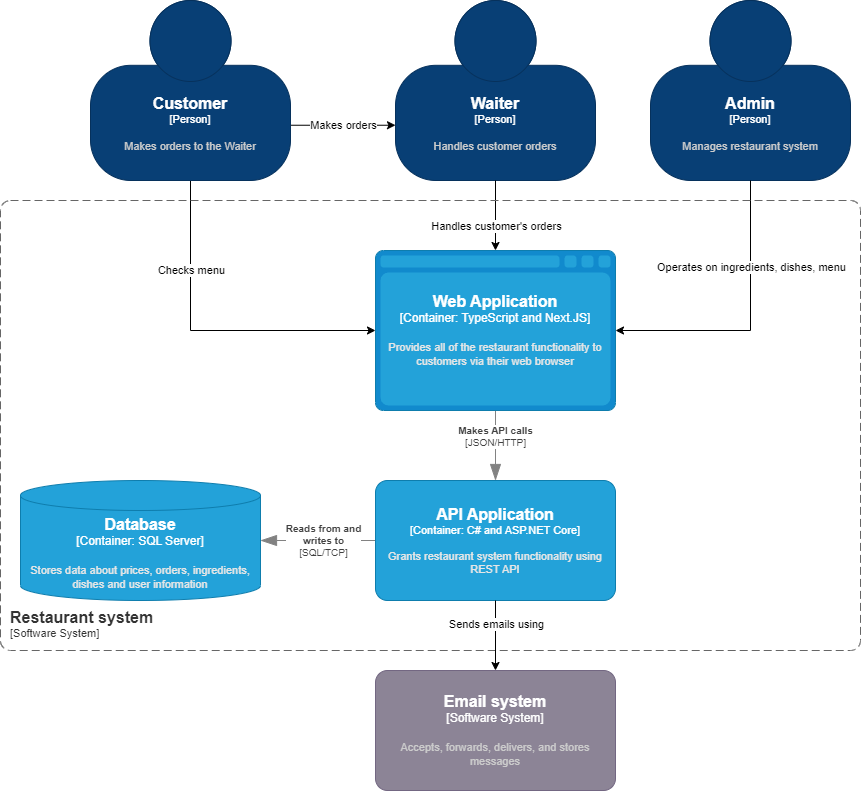

The diagram above was exported from draw.io. Its source (the exported page's mxGraphModel, read from the mxfile embedded in the PNG):
<mxGraphModel dx="1965" dy="669" grid="1" gridSize="10" guides="1" tooltips="1" connect="1" arrows="1" fold="1" page="1" pageScale="1" pageWidth="850" pageHeight="1100" math="0" shadow="0">
  <root>
    <mxCell id="0" />
    <mxCell id="1" parent="0" />
    <object placeholders="1" c4Name="Waiter" c4Type="Person" c4Description="Handles customer orders" label="&lt;font style=&quot;font-size: 16px&quot;&gt;&lt;b&gt;%c4Name%&lt;/b&gt;&lt;/font&gt;&lt;div&gt;[%c4Type%]&lt;/div&gt;&lt;br&gt;&lt;div&gt;&lt;font style=&quot;font-size: 11px&quot;&gt;&lt;font color=&quot;#cccccc&quot;&gt;%c4Description%&lt;/font&gt;&lt;/div&gt;" id="YgYjQcu3euaQvBpd3cOw-1">
      <mxCell style="html=1;fontSize=11;dashed=0;whiteSpace=wrap;fillColor=#083F75;strokeColor=#06315C;fontColor=#ffffff;shape=mxgraph.c4.person2;align=center;metaEdit=1;points=[[0.5,0,0],[1,0.5,0],[1,0.75,0],[0.75,1,0],[0.5,1,0],[0.25,1,0],[0,0.75,0],[0,0.5,0]];resizable=0;" parent="1" vertex="1">
        <mxGeometry x="345" y="60" width="200" height="180" as="geometry" />
      </mxCell>
    </object>
    <object placeholders="1" c4Name="Admin" c4Type="Person" c4Description="Manages restaurant system" label="&lt;font style=&quot;font-size: 16px&quot;&gt;&lt;b&gt;%c4Name%&lt;/b&gt;&lt;/font&gt;&lt;div&gt;[%c4Type%]&lt;/div&gt;&lt;br&gt;&lt;div&gt;&lt;font style=&quot;font-size: 11px&quot;&gt;&lt;font color=&quot;#cccccc&quot;&gt;%c4Description%&lt;/font&gt;&lt;/div&gt;" id="YgYjQcu3euaQvBpd3cOw-2">
      <mxCell style="html=1;fontSize=11;dashed=0;whiteSpace=wrap;fillColor=#083F75;strokeColor=#06315C;fontColor=#ffffff;shape=mxgraph.c4.person2;align=center;metaEdit=1;points=[[0.5,0,0],[1,0.5,0],[1,0.75,0],[0.75,1,0],[0.5,1,0],[0.25,1,0],[0,0.75,0],[0,0.5,0]];resizable=0;" parent="1" vertex="1">
        <mxGeometry x="600" y="60" width="200" height="180" as="geometry" />
      </mxCell>
    </object>
    <mxCell id="YgYjQcu3euaQvBpd3cOw-4" style="edgeStyle=orthogonalEdgeStyle;rounded=0;orthogonalLoop=1;jettySize=auto;html=1;exitX=0.5;exitY=1;exitDx=0;exitDy=0;exitPerimeter=0;entryX=0.5;entryY=0;entryDx=0;entryDy=0;entryPerimeter=0;" parent="1" source="YgYjQcu3euaQvBpd3cOw-1" target="P3Gumy4Bg-c7N9WOekJP-1" edge="1">
      <mxGeometry relative="1" as="geometry">
        <mxPoint x="445" y="320" as="targetPoint" />
      </mxGeometry>
    </mxCell>
    <mxCell id="YgYjQcu3euaQvBpd3cOw-5" value="Handles customer's orders" style="edgeLabel;html=1;align=center;verticalAlign=middle;resizable=0;points=[];" parent="YgYjQcu3euaQvBpd3cOw-4" vertex="1" connectable="0">
      <mxGeometry x="-0.0874" y="-2" relative="1" as="geometry">
        <mxPoint x="2" y="13" as="offset" />
      </mxGeometry>
    </mxCell>
    <mxCell id="YgYjQcu3euaQvBpd3cOw-6" style="edgeStyle=orthogonalEdgeStyle;rounded=0;orthogonalLoop=1;jettySize=auto;html=1;exitX=0.5;exitY=1;exitDx=0;exitDy=0;exitPerimeter=0;entryX=1;entryY=0.5;entryDx=0;entryDy=0;entryPerimeter=0;" parent="1" source="YgYjQcu3euaQvBpd3cOw-2" target="P3Gumy4Bg-c7N9WOekJP-1" edge="1">
      <mxGeometry relative="1" as="geometry">
        <mxPoint x="565" y="380" as="targetPoint" />
      </mxGeometry>
    </mxCell>
    <mxCell id="YgYjQcu3euaQvBpd3cOw-7" value="Operates on ingredients, dishes, menu" style="edgeLabel;html=1;align=center;verticalAlign=middle;resizable=0;points=[];" parent="YgYjQcu3euaQvBpd3cOw-6" vertex="1" connectable="0">
      <mxGeometry x="-0.47" y="1" relative="1" as="geometry">
        <mxPoint x="-1" y="10" as="offset" />
      </mxGeometry>
    </mxCell>
    <mxCell id="YgYjQcu3euaQvBpd3cOw-8" style="edgeStyle=orthogonalEdgeStyle;rounded=0;orthogonalLoop=1;jettySize=auto;html=1;exitX=0.998;exitY=0.693;exitDx=0;exitDy=0;exitPerimeter=0;entryX=0;entryY=0.693;entryDx=0;entryDy=0;entryPerimeter=0;" parent="1" source="YgYjQcu3euaQvBpd3cOw-12" target="YgYjQcu3euaQvBpd3cOw-1" edge="1">
      <mxGeometry relative="1" as="geometry">
        <mxPoint x="225" y="195" as="sourcePoint" />
      </mxGeometry>
    </mxCell>
    <mxCell id="YgYjQcu3euaQvBpd3cOw-9" value="Makes orders" style="edgeLabel;html=1;align=center;verticalAlign=middle;resizable=0;points=[];" parent="YgYjQcu3euaQvBpd3cOw-8" vertex="1" connectable="0">
      <mxGeometry x="0.0044" relative="1" as="geometry">
        <mxPoint as="offset" />
      </mxGeometry>
    </mxCell>
    <mxCell id="YgYjQcu3euaQvBpd3cOw-10" style="edgeStyle=orthogonalEdgeStyle;rounded=0;orthogonalLoop=1;jettySize=auto;html=1;exitX=0.5;exitY=1;exitDx=0;exitDy=0;exitPerimeter=0;entryX=0;entryY=0.5;entryDx=0;entryDy=0;entryPerimeter=0;" parent="1" source="YgYjQcu3euaQvBpd3cOw-12" target="P3Gumy4Bg-c7N9WOekJP-1" edge="1">
      <mxGeometry relative="1" as="geometry">
        <mxPoint x="125" y="230" as="sourcePoint" />
        <mxPoint x="325" y="380" as="targetPoint" />
      </mxGeometry>
    </mxCell>
    <mxCell id="YgYjQcu3euaQvBpd3cOw-11" value="Checks menu" style="edgeLabel;html=1;align=center;verticalAlign=middle;resizable=0;points=[];" parent="YgYjQcu3euaQvBpd3cOw-10" vertex="1" connectable="0">
      <mxGeometry x="-0.4559" y="1" relative="1" as="geometry">
        <mxPoint x="-1" y="-2" as="offset" />
      </mxGeometry>
    </mxCell>
    <object placeholders="1" c4Name="Customer" c4Type="Person" c4Description="Makes orders to the Waiter" label="&lt;font style=&quot;font-size: 16px&quot;&gt;&lt;b&gt;%c4Name%&lt;/b&gt;&lt;/font&gt;&lt;div&gt;[%c4Type%]&lt;/div&gt;&lt;br&gt;&lt;div&gt;&lt;font style=&quot;font-size: 11px&quot;&gt;&lt;font color=&quot;#cccccc&quot;&gt;%c4Description%&lt;/font&gt;&lt;/div&gt;" id="YgYjQcu3euaQvBpd3cOw-12">
      <mxCell style="html=1;fontSize=11;dashed=0;whiteSpace=wrap;fillColor=#083F75;strokeColor=#06315C;fontColor=#ffffff;shape=mxgraph.c4.person2;align=center;metaEdit=1;points=[[0.5,0,0],[1,0.5,0],[1,0.75,0],[0.75,1,0],[0.5,1,0],[0.25,1,0],[0,0.75,0],[0,0.5,0]];resizable=0;" parent="1" vertex="1">
        <mxGeometry x="40" y="60" width="200" height="180" as="geometry" />
      </mxCell>
    </object>
    <object placeholders="1" c4Name="Restaurant system" c4Type="SystemScopeBoundary" c4Application="Software System" label="&lt;font style=&quot;font-size: 16px&quot;&gt;&lt;b&gt;&lt;div style=&quot;text-align: left&quot;&gt;%c4Name%&lt;/div&gt;&lt;/b&gt;&lt;/font&gt;&lt;div style=&quot;text-align: left&quot;&gt;[%c4Application%]&lt;/div&gt;" id="YgYjQcu3euaQvBpd3cOw-13">
      <mxCell style="rounded=1;fontSize=11;whiteSpace=wrap;html=1;dashed=1;arcSize=20;fillColor=none;strokeColor=#666666;fontColor=#333333;labelBackgroundColor=none;align=left;verticalAlign=bottom;labelBorderColor=none;spacingTop=0;spacing=10;dashPattern=8 4;metaEdit=1;rotatable=0;perimeter=rectanglePerimeter;noLabel=0;labelPadding=0;allowArrows=0;connectable=0;expand=0;recursiveResize=0;editable=1;pointerEvents=0;absoluteArcSize=1;points=[[0.25,0,0],[0.5,0,0],[0.75,0,0],[1,0.25,0],[1,0.5,0],[1,0.75,0],[0.75,1,0],[0.5,1,0],[0.25,1,0],[0,0.75,0],[0,0.5,0],[0,0.25,0]];" parent="1" vertex="1">
        <mxGeometry x="-50" y="260" width="860" height="450" as="geometry" />
      </mxCell>
    </object>
    <object placeholders="1" c4Type="Relationship" c4Technology="JSON/HTTP" c4Description="Makes API calls" label="&lt;div style=&quot;text-align: left&quot;&gt;&lt;div style=&quot;text-align: center&quot;&gt;&lt;b&gt;%c4Description%&lt;/b&gt;&lt;/div&gt;&lt;div style=&quot;text-align: center&quot;&gt;[%c4Technology%]&lt;/div&gt;&lt;/div&gt;" id="RLAQKbNG-o_fXzzoTHaw-5">
      <mxCell style="endArrow=blockThin;html=1;fontSize=10;fontColor=#404040;strokeWidth=1;endFill=1;strokeColor=#828282;elbow=vertical;metaEdit=1;endSize=14;startSize=14;jumpStyle=arc;jumpSize=16;rounded=0;edgeStyle=orthogonalEdgeStyle;exitX=0.5;exitY=1;exitDx=0;exitDy=0;exitPerimeter=0;entryX=0.5;entryY=0;entryDx=0;entryDy=0;entryPerimeter=0;" parent="1" source="P3Gumy4Bg-c7N9WOekJP-1" target="syYVFkklKrMOl6DFWvN8-1" edge="1">
        <mxGeometry x="-0.25" width="240" relative="1" as="geometry">
          <mxPoint x="445" y="440" as="sourcePoint" />
          <mxPoint x="445" y="540" as="targetPoint" />
          <mxPoint as="offset" />
        </mxGeometry>
      </mxCell>
    </object>
    <object placeholders="1" c4Type="Database" c4Container="Container" c4Technology="SQL Server" c4Description="Stores data about prices, orders, ingredients, dishes and user information" label="&lt;font style=&quot;font-size: 16px&quot;&gt;&lt;b&gt;%c4Type%&lt;/b&gt;&lt;/font&gt;&lt;div&gt;[%c4Container%:&amp;nbsp;%c4Technology%]&lt;/div&gt;&lt;br&gt;&lt;div&gt;&lt;font style=&quot;font-size: 11px&quot;&gt;&lt;font color=&quot;#E6E6E6&quot;&gt;%c4Description%&lt;/font&gt;&lt;/div&gt;" id="RLAQKbNG-o_fXzzoTHaw-6">
      <mxCell style="shape=cylinder3;size=15;whiteSpace=wrap;html=1;boundedLbl=1;rounded=0;labelBackgroundColor=none;fillColor=#23A2D9;fontSize=12;fontColor=#ffffff;align=center;strokeColor=#0E7DAD;metaEdit=1;points=[[0.5,0,0],[1,0.25,0],[1,0.5,0],[1,0.75,0],[0.5,1,0],[0,0.75,0],[0,0.5,0],[0,0.25,0]];resizable=0;" parent="1" vertex="1">
        <mxGeometry x="-30" y="540" width="240" height="120" as="geometry" />
      </mxCell>
    </object>
    <object placeholders="1" c4Type="Relationship" c4Technology="SQL/TCP" c4Description="Reads from and &#10;writes to" label="&lt;div style=&quot;text-align: left&quot;&gt;&lt;div style=&quot;text-align: center&quot;&gt;&lt;b&gt;%c4Description%&lt;/b&gt;&lt;/div&gt;&lt;div style=&quot;text-align: center&quot;&gt;[%c4Technology%]&lt;/div&gt;&lt;/div&gt;" id="RLAQKbNG-o_fXzzoTHaw-9">
      <mxCell style="endArrow=blockThin;html=1;fontSize=10;fontColor=#404040;strokeWidth=1;endFill=1;strokeColor=#828282;elbow=vertical;metaEdit=1;endSize=14;startSize=14;jumpStyle=arc;jumpSize=16;rounded=0;edgeStyle=orthogonalEdgeStyle;exitX=0;exitY=0.5;exitDx=0;exitDy=0;exitPerimeter=0;entryX=1;entryY=0.5;entryDx=0;entryDy=0;entryPerimeter=0;" parent="1" source="syYVFkklKrMOl6DFWvN8-1" target="RLAQKbNG-o_fXzzoTHaw-6" edge="1">
        <mxGeometry x="-0.1034" width="240" relative="1" as="geometry">
          <mxPoint x="325" y="600" as="sourcePoint" />
          <mxPoint x="510" y="710" as="targetPoint" />
          <mxPoint as="offset" />
        </mxGeometry>
      </mxCell>
    </object>
    <object placeholders="1" c4Type="Web Application" c4Container="Container" c4Technology="TypeScript and Next.JS" c4Description="Provides all of the restaurant functionality to customers via their web browser" label="&lt;font style=&quot;font-size: 16px&quot;&gt;&lt;b&gt;%c4Type%&lt;/b&gt;&lt;/font&gt;&lt;div&gt;[%c4Container%:&amp;nbsp;%c4Technology%]&lt;/div&gt;&lt;br&gt;&lt;div&gt;&lt;font style=&quot;font-size: 11px&quot;&gt;&lt;font color=&quot;#E6E6E6&quot;&gt;%c4Description%&lt;/font&gt;&lt;/div&gt;" id="P3Gumy4Bg-c7N9WOekJP-1">
      <mxCell style="shape=mxgraph.c4.webBrowserContainer2;whiteSpace=wrap;html=1;boundedLbl=1;rounded=0;labelBackgroundColor=none;strokeColor=#118ACD;fillColor=#23A2D9;strokeColor=#118ACD;strokeColor2=#0E7DAD;fontSize=12;fontColor=#ffffff;align=center;metaEdit=1;points=[[0.5,0,0],[1,0.25,0],[1,0.5,0],[1,0.75,0],[0.5,1,0],[0,0.75,0],[0,0.5,0],[0,0.25,0]];resizable=0;" parent="1" vertex="1">
        <mxGeometry x="325" y="310" width="240" height="160" as="geometry" />
      </mxCell>
    </object>
    <object placeholders="1" c4Name="API Application" c4Type="Container" c4Technology="C# and ASP.NET Core" c4Description="Grants restaurant system functionality using REST API" label="&lt;font style=&quot;font-size: 16px&quot;&gt;&lt;b&gt;%c4Name%&lt;/b&gt;&lt;/font&gt;&lt;div&gt;[%c4Type%: %c4Technology%]&lt;/div&gt;&lt;br&gt;&lt;div&gt;&lt;font style=&quot;font-size: 11px&quot;&gt;&lt;font color=&quot;#E6E6E6&quot;&gt;%c4Description%&lt;/font&gt;&lt;/div&gt;" id="syYVFkklKrMOl6DFWvN8-1">
      <mxCell style="rounded=1;whiteSpace=wrap;html=1;fontSize=11;labelBackgroundColor=none;fillColor=#23A2D9;fontColor=#ffffff;align=center;arcSize=10;strokeColor=#0E7DAD;metaEdit=1;resizable=0;points=[[0.25,0,0],[0.5,0,0],[0.75,0,0],[1,0.25,0],[1,0.5,0],[1,0.75,0],[0.75,1,0],[0.5,1,0],[0.25,1,0],[0,0.75,0],[0,0.5,0],[0,0.25,0]];" parent="1" vertex="1">
        <mxGeometry x="325" y="540" width="240" height="120" as="geometry" />
      </mxCell>
    </object>
    <object placeholders="1" c4Name="Email system" c4Type="Software System" c4Description="Accepts, forwards, delivers, and stores messages" label="&lt;font style=&quot;font-size: 16px&quot;&gt;&lt;b&gt;%c4Name%&lt;/b&gt;&lt;/font&gt;&lt;div&gt;[%c4Type%]&lt;/div&gt;&lt;br&gt;&lt;div&gt;&lt;font style=&quot;font-size: 11px&quot;&gt;&lt;font color=&quot;#cccccc&quot;&gt;%c4Description%&lt;/font&gt;&lt;/div&gt;" id="uQrzu1SrEjmlF_8ygn1B-1">
      <mxCell style="rounded=1;whiteSpace=wrap;html=1;labelBackgroundColor=none;fillColor=#8C8496;fontColor=#ffffff;align=center;arcSize=10;strokeColor=#736782;metaEdit=1;resizable=0;points=[[0.25,0,0],[0.5,0,0],[0.75,0,0],[1,0.25,0],[1,0.5,0],[1,0.75,0],[0.75,1,0],[0.5,1,0],[0.25,1,0],[0,0.75,0],[0,0.5,0],[0,0.25,0]];" parent="1" vertex="1">
        <mxGeometry x="325" y="730" width="240" height="120" as="geometry" />
      </mxCell>
    </object>
    <mxCell id="9ybExrMI2hJWjp8lvpGF-1" style="edgeStyle=orthogonalEdgeStyle;rounded=0;orthogonalLoop=1;jettySize=auto;html=1;exitX=0.5;exitY=1;exitDx=0;exitDy=0;exitPerimeter=0;entryX=0.5;entryY=0;entryDx=0;entryDy=0;entryPerimeter=0;" parent="1" source="syYVFkklKrMOl6DFWvN8-1" target="uQrzu1SrEjmlF_8ygn1B-1" edge="1">
      <mxGeometry relative="1" as="geometry">
        <mxPoint x="420" y="480" as="sourcePoint" />
        <mxPoint x="420" y="540" as="targetPoint" />
      </mxGeometry>
    </mxCell>
    <mxCell id="9ybExrMI2hJWjp8lvpGF-2" value="Sends emails using" style="edgeLabel;html=1;align=center;verticalAlign=middle;resizable=0;points=[];" parent="9ybExrMI2hJWjp8lvpGF-1" vertex="1" connectable="0">
      <mxGeometry x="-0.3332" y="-2" relative="1" as="geometry">
        <mxPoint x="2" as="offset" />
      </mxGeometry>
    </mxCell>
  </root>
</mxGraphModel>